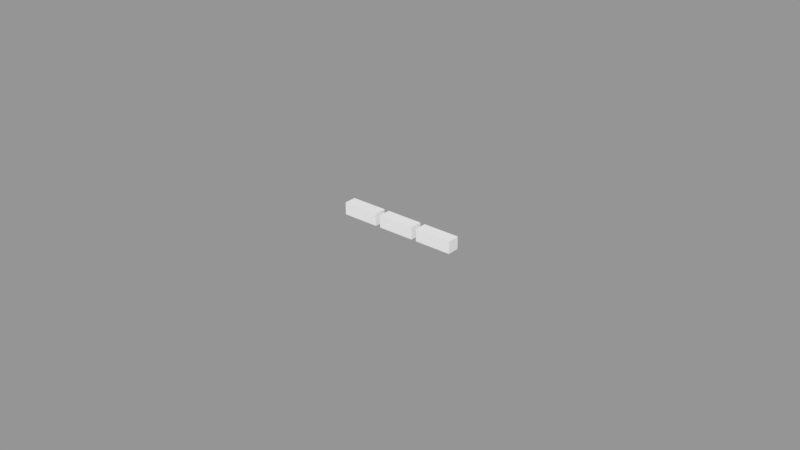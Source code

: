 # Source: TVStatusLEDs.blend  (saved by Blender 2.79.0; exported with 4.5.12 LTS)
import bpy
from mathutils import Matrix  # noqa: F401  (used for matrix-valued properties, if any)

bpy.ops.wm.read_factory_settings(use_empty=True)
scene = bpy.context.scene
scene.name = 'Scene'

# ---- collections
col_collection_1 = bpy.data.collections.new('Collection 1'); scene.collection.children.link(col_collection_1)

# ---- materials (node trees are filled in below, after node groups)
mat_material = bpy.data.materials.new('Material')
mat_material.alpha_threshold = 0.0
mat_material.use_transparent_shadow = False
mat_material.roughness = 0.5
mat_material.line_color = (0.0, 0.0, 0.0, 1.0)

# ---- material node trees

# ---- meshes
me_cube = bpy.data.meshes.new('Cube')
me_cube.from_pydata([(0.003, 0.001, 1.419e-08), (0.003, -0.001, 1.419e-08), (-0.003, -0.001, 1.419e-08), (-0.003, 0.001, 1.419e-08), (0.003, 0.001, 0.002), (0.003, -0.001, 0.002), (-0.003, -0.001, 0.002), (-0.003, 0.001, 0.002)], [], [(0, 1, 2, 3), (4, 7, 6, 5), (0, 4, 5, 1), (1, 5, 6, 2), (2, 6, 7, 3), (4, 0, 3, 7)])
me_cube.materials.append(mat_material)
me_cube.use_remesh_preserve_volume = False
me_cube.use_remesh_preserve_attributes = False
me_cube.use_mirror_vertex_groups = False
me_cube.update()
me_cube_001 = bpy.data.meshes.new('Cube.001')
me_cube_001.from_pydata([(0.003, 0.001, 1.419e-08), (0.003, -0.001, 1.419e-08), (-0.003, -0.001, 1.419e-08), (-0.003, 0.001, 1.419e-08), (0.003, 0.001, 0.002), (0.003, -0.001, 0.002), (-0.003, -0.001, 0.002), (-0.003, 0.001, 0.002)], [], [(0, 1, 2, 3), (4, 7, 6, 5), (0, 4, 5, 1), (1, 5, 6, 2), (2, 6, 7, 3), (4, 0, 3, 7)])
me_cube_001.materials.append(mat_material)
me_cube_001.use_remesh_preserve_volume = False
me_cube_001.use_remesh_preserve_attributes = False
me_cube_001.use_mirror_vertex_groups = False
me_cube_001.update()
me_cube_002 = bpy.data.meshes.new('Cube.002')
me_cube_002.from_pydata([(0.003, 0.001, 1.419e-08), (0.003, -0.001, 1.419e-08), (-0.003, -0.001, 1.419e-08), (-0.003, 0.001, 1.419e-08), (0.003, 0.001, 0.002), (0.003, -0.001, 0.002), (-0.003, -0.001, 0.002), (-0.003, 0.001, 0.002)], [], [(0, 1, 2, 3), (4, 7, 6, 5), (0, 4, 5, 1), (1, 5, 6, 2), (2, 6, 7, 3), (4, 0, 3, 7)])
me_cube_002.materials.append(mat_material)
me_cube_002.use_remesh_preserve_volume = False
me_cube_002.use_remesh_preserve_attributes = False
me_cube_002.use_mirror_vertex_groups = False
me_cube_002.update()

# ---- objects
ob_tvstatusleds = bpy.data.objects.new('TVStatusLEDs', None)
ob_led_red = bpy.data.objects.new('LED-Red', me_cube)
ob_led_orange = bpy.data.objects.new('LED-Orange', me_cube_001)
ob_led_green = bpy.data.objects.new('LED-Green', me_cube_002)

# ---- transforms, parenting, visibility, modifiers, constraints
ob_tvstatusleds.location = (0.0, 0.0, 0.0)
ob_tvstatusleds.empty_display_size = 2.0
ob_tvstatusleds.empty_image_offset = (0.0, 0.0)
ob_tvstatusleds.lineart.crease_threshold = 0.0
ob_led_red.parent = ob_tvstatusleds
ob_led_red.location = (-0.0136, -0.001992, -0.002011)
ob_led_red.scale = (2.0, 2.0, 2.0)
ob_led_red.lock_rotations_4d = False
ob_led_red.empty_display_type = 'ARROWS'
ob_led_red.lineart.crease_threshold = 0.0
ob_led_orange.parent = ob_tvstatusleds
ob_led_orange.location = (0.0, -0.001992, -0.002011)
ob_led_orange.scale = (2.0, 2.0, 2.0)
ob_led_orange.lock_rotations_4d = False
ob_led_orange.empty_display_type = 'ARROWS'
ob_led_orange.lineart.crease_threshold = 0.0
ob_led_green.parent = ob_tvstatusleds
ob_led_green.location = (0.0136, -0.001992, -0.002)
ob_led_green.scale = (2.0, 2.0, 2.0)
ob_led_green.lock_rotations_4d = False
ob_led_green.empty_display_type = 'ARROWS'
ob_led_green.lineart.crease_threshold = 0.0

# ---- collection membership
col_collection_1.objects.link(ob_tvstatusleds)
col_collection_1.objects.link(ob_led_red)
col_collection_1.objects.link(ob_led_orange)
col_collection_1.objects.link(ob_led_green)

# ---- scene / render settings (as saved in the file)
scene.frame_start = 1; scene.frame_end = 250; scene.frame_set(1)
scene.render.engine = 'BLENDER_EEVEE_NEXT'
scene.render.resolution_percentage = 50
scene.render.dither_intensity = 0.0
scene.cycles.use_denoising = False
scene.cycles.samples = 128
scene.cycles.sampling_pattern = 'TABULATED_SOBOL'
scene.cycles.use_adaptive_sampling = False
scene.cycles.use_light_tree = False
scene.cycles.blur_glossy = 0.0
scene.cycles.sample_clamp_indirect = 0.0
scene.view_settings.view_transform = 'Standard'
bpy.context.view_layer.update()

# ---- added for rendering (the .blend has no active camera and no usable light): camera, sun + grey world if the file has none
cam_auto = bpy.data.cameras.new('AutoCamera')
cam_auto.lens = 50.0
cam_auto.sensor_width = 36.0
cam_auto.clip_end = 1000.0
ob_auto_camera = bpy.data.objects.new('AutoCamera', cam_auto)
scene.collection.objects.link(ob_auto_camera)
ob_auto_camera.location = (0.185045, -0.224046, 0.14803)
ob_auto_camera.rotation_euler = (1.09748, -7.21219e-08, 0.694738)
scene.camera = ob_auto_camera
light_auto_sun = bpy.data.lights.new('AutoSun', 'SUN')
light_auto_sun.energy = 3.0
light_auto_sun.angle = 0.0523599
ob_auto_sun = bpy.data.objects.new('AutoSun', light_auto_sun)
scene.collection.objects.link(ob_auto_sun)
ob_auto_sun.rotation_euler = (0.872665, 0.174533, 0.523599)
if scene.world is None:
    world_auto = bpy.data.worlds.new('AutoWorld')
    world_auto.color = (0.3, 0.3, 0.3)
    scene.world = world_auto
bpy.context.view_layer.update()
